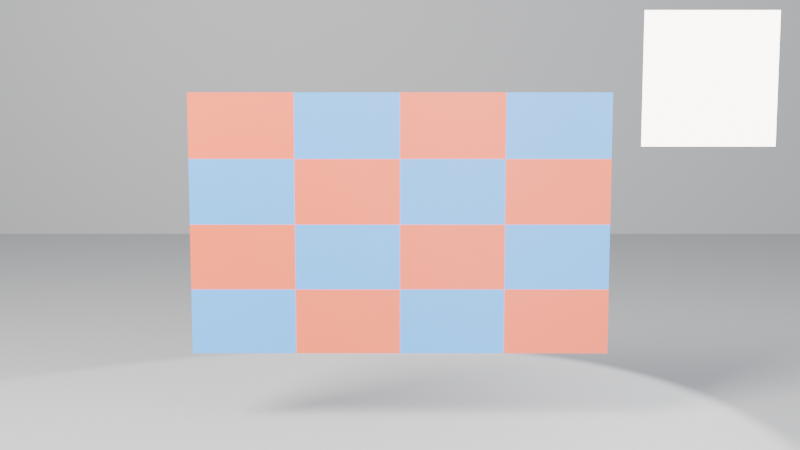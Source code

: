 # Source: ch04_11_color_gamma2.blend  (saved by Blender 5.3.31; exported with 4.5.12 LTS)
import bpy
from mathutils import Matrix  # noqa: F401  (used for matrix-valued properties, if any)

bpy.ops.wm.read_factory_settings(use_empty=True)
scene = bpy.context.scene
scene.name = 'SC_COLOR'

# ---- collections
col_set = bpy.data.collections.new('SET'); scene.collection.children.link(col_set)
col_lights = bpy.data.collections.new('LIGHTS'); scene.collection.children.link(col_lights)
col_cameras = bpy.data.collections.new('CAMERAS'); scene.collection.children.link(col_cameras)

# ---- images (referenced by path relative to the original .blend; pixels are not part of the script)
import os
ASSET_DIR = os.environ.get("B2B_ASSET_DIR", "")  # directory of the original .blend (textures are referenced by path, not embedded)
HERE = os.path.dirname(os.path.abspath(__file__))  # packed textures are extracted next to this script under _unpacked/

def load_image(name, relpath, width, height, colorspace="sRGB"):
    """Load a texture the original file referenced (path relative to the .blend, or extracted next to this script)."""
    p = next((c for c in (os.path.join(HERE, relpath), os.path.join(ASSET_DIR, relpath)) if relpath and os.path.exists(c)), "")
    if p:
        img = bpy.data.images.load(p, check_existing=True)
        img.name = name
    else:  # same state as the original file: an image datablock whose file is absent (Cycles renders it pink)
        img = bpy.data.images.new(name, width, height)
        img.source = "FILE"
        img.filepath = "//" + (relpath or name)
    img.colorspace_settings.name = colorspace
    return img
img_t_albedo = load_image('T_Albedo', '_unpacked/T_Albedo.5c22a851.png', 64, 64, 'sRGB')
img_t_rough = load_image('T_Rough', '_unpacked/T_Rough.395deb47.png', 64, 64, 'Non-Color')
img_t_normal = load_image('T_Normal', '_unpacked/T_Normal.2c5860c8.png', 64, 64, 'Non-Color')

# ---- materials (node trees are filled in below, after node groups)
mat_mat_plate = bpy.data.materials.new('MAT_Plate')
mat_mat_emit = bpy.data.materials.new('MAT_Emit')
mat_mat_studio_grey = bpy.data.materials.new('MAT_Studio_Grey')
mat_mat_studio_grey.diffuse_color = (0.18, 0.18, 0.18, 1.0)

# ---- material node trees
mat_mat_plate.use_nodes = True; mat_mat_plate.node_tree.nodes.clear()
_N = mat_mat_plate.node_tree.nodes; _L = mat_mat_plate.node_tree.links
n0 = _N.new('ShaderNodeBsdfPrincipled'); n0.name = 'Principled BSDF'; n0.location = (-200, 100)
n0.inputs[10].default_value = 0.005
n1 = _N.new('ShaderNodeOutputMaterial'); n1.name = 'Material Output'; n1.location = (200, 100)
n2 = _N.new('ShaderNodeTexImage'); n2.name = 'Image Texture'; n2.location = (-700, 200)
n2.image = img_t_albedo
n2.interpolation = 'Closest'
n3 = _N.new('ShaderNodeTexImage'); n3.name = 'Image Texture.001'; n3.location = (-700, -100)
n3.image = img_t_rough
n3.interpolation = 'Closest'
n4 = _N.new('ShaderNodeTexImage'); n4.name = 'Image Texture.002'; n4.location = (-700, -400)
n4.image = img_t_normal
n4.interpolation = 'Closest'
n5 = _N.new('ShaderNodeNormalMap'); n5.name = 'Normal Map'; n5.location = (-400, -400)
n5.width = 160
_L.new(n0.outputs[0], n1.inputs[0])
_L.new(n2.outputs[0], n0.inputs[0])
_L.new(n3.outputs[0], n0.inputs[2])
_L.new(n4.outputs[0], n5.inputs[1])
_L.new(n5.outputs[0], n0.inputs[5])
n1.is_active_output = True
mat_mat_emit.use_nodes = True; mat_mat_emit.node_tree.nodes.clear()
_N = mat_mat_emit.node_tree.nodes; _L = mat_mat_emit.node_tree.links
n0 = _N.new('ShaderNodeBsdfPrincipled'); n0.name = 'Principled BSDF'; n0.location = (-200, 100)
n0.inputs[10].default_value = 0.005
n0.inputs[27].default_value = (1.0, 0.85, 0.6, 1.0)
n0.inputs[28].default_value = 4.0
n1 = _N.new('ShaderNodeOutputMaterial'); n1.name = 'Material Output'; n1.location = (200, 100)
_L.new(n0.outputs[0], n1.inputs[0])
n1.is_active_output = True
mat_mat_studio_grey.use_nodes = True; mat_mat_studio_grey.node_tree.nodes.clear()
_N = mat_mat_studio_grey.node_tree.nodes; _L = mat_mat_studio_grey.node_tree.links
n0 = _N.new('ShaderNodeBsdfPrincipled'); n0.name = 'Principled BSDF'; n0.location = (-200, 100)
n0.inputs[0].default_value = (0.18, 0.18, 0.18, 1.0)
n0.inputs[2].default_value = 0.6
n0.inputs[10].default_value = 0.005
n1 = _N.new('ShaderNodeOutputMaterial'); n1.name = 'Material Output'; n1.location = (200, 100)
_L.new(n0.outputs[0], n1.inputs[0])
n1.is_active_output = True

# ---- world
world_wo_neutral = bpy.data.worlds.new('WO_Neutral'); scene.world = world_wo_neutral
world_wo_neutral.use_nodes = True; world_wo_neutral.node_tree.nodes.clear()
_N = world_wo_neutral.node_tree.nodes; _L = world_wo_neutral.node_tree.links
n0 = _N.new('ShaderNodeBackground'); n0.name = 'Background'; n0.location = (-200, 100)
n0.inputs[0].default_value = (0.3, 0.33, 0.38, 1.0)
n0.inputs[1].default_value = 1.6
n1 = _N.new('ShaderNodeOutputWorld'); n1.name = 'World Output'; n1.location = (200, 100)
_L.new(n0.outputs[0], n1.inputs[0])
n1.is_active_output = True

# ---- cameras
cam_ca_main = bpy.data.cameras.new('CA_Main')
cam_ca_main.clip_end = 200.0
cam_ca_front = bpy.data.cameras.new('CA_Front')
cam_ca_front.clip_end = 200.0
cam_ca_side = bpy.data.cameras.new('CA_Side')
cam_ca_side.clip_end = 200.0

# ---- lights
light_la_key = bpy.data.lights.new('LA_Key', 'AREA')
light_la_key.color = (1.0, 0.95, 0.88)
light_la_key.energy = 600.0
light_la_key.size = 2.0
light_la_fill = bpy.data.lights.new('LA_Fill', 'AREA')
light_la_fill.color = (0.85, 0.9, 1.0)
light_la_fill.energy = 150.0
light_la_fill.size = 3.0
light_la_rim = bpy.data.lights.new('LA_Rim', 'SPOT')
light_la_rim.energy = 500.0

# ---- meshes
me_plane = bpy.data.meshes.new('Plane')
me_plane.from_pydata([(-0.8, -0.5, 0.0), (0.8, -0.5, 0.0), (-0.8, 0.5, 0.0), (0.8, 0.5, 0.0)], [], [(0, 1, 3, 2)])
_uv = me_plane.uv_layers.new(name='UVMap')
_uv.uv.foreach_set('vector', [0.0, 0.0, 1.0, 0.0, 1.0, 1.0, 0.0, 1.0])
me_plane.materials.append(mat_mat_plate)
me_plane.update()
me_plane_001 = bpy.data.meshes.new('Plane.001')
me_plane_001.from_pydata([(-0.25, -0.25, 0.0), (0.25, -0.25, 0.0), (-0.25, 0.25, 0.0), (0.25, 0.25, 0.0)], [], [(0, 1, 3, 2)])
_uv = me_plane_001.uv_layers.new(name='UVMap')
_uv.uv.foreach_set('vector', [0.0, 0.0, 1.0, 0.0, 1.0, 1.0, 0.0, 1.0])
me_plane_001.materials.append(mat_mat_emit)
me_plane_001.update()
me_me_floor = bpy.data.meshes.new('ME_Floor')
me_me_floor.from_pydata([(-10.0, -10.0, 0.0), (10.0, -10.0, 0.0), (-10.0, 10.0, 0.0), (10.0, 10.0, 0.0)], [], [(0, 1, 3, 2)])
_uv = me_me_floor.uv_layers.new(name='UVMap')
_uv.uv.foreach_set('vector', [0.0, 0.0, 1.0, 0.0, 1.0, 1.0, 0.0, 1.0])
me_me_floor.materials.append(mat_mat_studio_grey)
me_me_floor.update()
me_me_backdrop = bpy.data.meshes.new('ME_Backdrop')
me_me_backdrop.from_pydata([(-10.0, -10.0, 0.0), (10.0, -10.0, 0.0), (-10.0, 10.0, 0.0), (10.0, 10.0, 0.0)], [], [(0, 1, 3, 2)])
_uv = me_me_backdrop.uv_layers.new(name='UVMap')
_uv.uv.foreach_set('vector', [0.0, 0.0, 1.0, 0.0, 1.0, 1.0, 0.0, 1.0])
me_me_backdrop.materials.append(mat_mat_studio_grey)
me_me_backdrop.update()

# ---- objects
ob_plate_test = bpy.data.objects.new('PLATE_Test', me_plane)
ob_emit_panel = bpy.data.objects.new('EMIT_Panel', me_plane_001)
ob_geo_floor = bpy.data.objects.new('GEO_Floor', me_me_floor)
ob_geo_backdrop = bpy.data.objects.new('GEO_Backdrop', me_me_backdrop)
ob_lgt_key = bpy.data.objects.new('LGT_Key', light_la_key)
ob_lgt_fill = bpy.data.objects.new('LGT_Fill', light_la_fill)
ob_lgt_rim = bpy.data.objects.new('LGT_Rim', light_la_rim)
ob_emp_target = bpy.data.objects.new('EMP_Target', None)
ob_cam_main = bpy.data.objects.new('CAM_Main', cam_ca_main)
ob_cam_front = bpy.data.objects.new('CAM_Front', cam_ca_front)
ob_cam_side = bpy.data.objects.new('CAM_Side', cam_ca_side)

# ---- transforms, parenting, visibility, modifiers, constraints
ob_plate_test.location = (0.0, 0.0, 0.8)
ob_plate_test.rotation_euler = (1.571, 0.0, 0.0)
ob_emit_panel.location = (1.15, -0.05, 1.35)
ob_emit_panel.rotation_euler = (1.571, 0.0, 0.0)
ob_geo_floor.location = (0.0, 0.0, 0.0)
ob_geo_backdrop.location = (0.0, 6.0, 10.0)
ob_geo_backdrop.rotation_euler = (1.571, 0.0, 0.0)
ob_lgt_key.location = (-3.0, -3.0, 4.0)
_c = ob_lgt_key.constraints.new('TRACK_TO'); _c.name = 'Track To'
_c.target = ob_emp_target
ob_lgt_fill.location = (3.5, -2.5, 2.0)
_c = ob_lgt_fill.constraints.new('TRACK_TO'); _c.name = 'Track To'
_c.target = ob_emp_target
ob_lgt_rim.location = (1.8, 2.6, 3.2)
_c = ob_lgt_rim.constraints.new('TRACK_TO'); _c.name = 'Track To'
_c.target = ob_emp_target
ob_emp_target.location = (0.0, 0.0, 0.6)
ob_emp_target.empty_display_size = 0.5
ob_cam_main.location = (0.0, -8.0, 2.2)
_c = ob_cam_main.constraints.new('TRACK_TO'); _c.name = 'Track To'
_c.target = ob_emp_target
ob_cam_front.location = (0.0, -4.2, 1.3)
ob_cam_front.rotation_euler = (1.452, -0.0, 0.0)
ob_cam_side.location = (2.6, -3.6, 1.9)
ob_cam_side.rotation_euler = (1.328, 4.372e-08, 0.6255)

# ---- collection membership
scene.collection.objects.link(ob_plate_test)
scene.collection.objects.link(ob_emit_panel)
col_set.objects.link(ob_geo_floor)
col_set.objects.link(ob_geo_backdrop)
col_lights.objects.link(ob_lgt_key)
col_lights.objects.link(ob_lgt_fill)
col_lights.objects.link(ob_lgt_rim)
col_cameras.objects.link(ob_emp_target)
col_cameras.objects.link(ob_cam_main)
col_cameras.objects.link(ob_cam_front)
col_cameras.objects.link(ob_cam_side)

# ---- scene / render settings (as saved in the file)
scene.camera = ob_cam_front
scene.frame_start = 1; scene.frame_end = 250; scene.frame_set(1)
scene.render.engine = 'BLENDER_EEVEE_NEXT'
scene.render.image_settings.file_format = 'OPEN_EXR'
scene.render.image_settings.color_depth = '16'
scene.render.resolution_percentage = 50
scene.render.bake_bias = 0.0
scene.render.bake_samples = 0
scene.render.compositor_device = 'GPU'
scene.eevee.use_volume_custom_range = False
scene.eevee.fast_gi_thickness_near = 0.1
scene.eevee.fast_gi_thickness_far = 0.0
scene.eevee.ray_tracing_options.screen_trace_thickness = 0.1
scene.view_settings.gamma = 2.2
bpy.context.view_layer.update()
